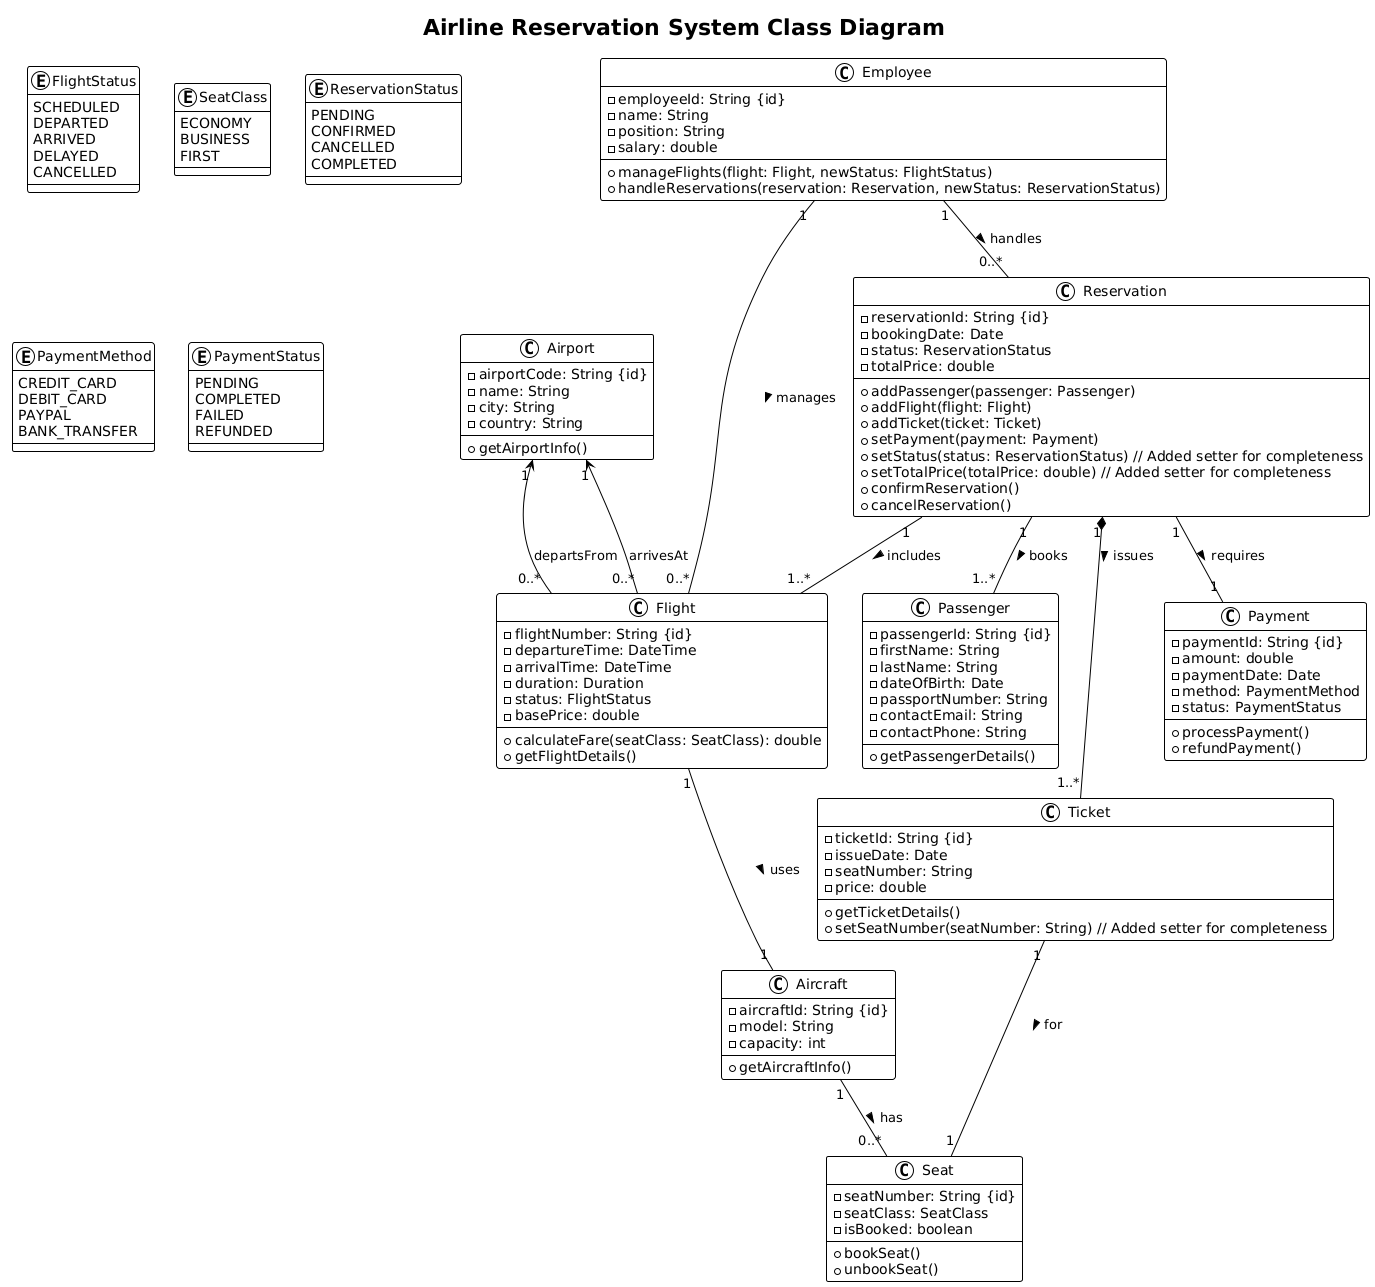

The diagram above was rendered by PlantUML. Its source (embedded in the PNG):
@startuml
!theme plain

title Airline Reservation System Class Diagram

class Airport {
  - airportCode: String {id}
  - name: String
  - city: String
  - country: String
  + getAirportInfo()
}

class Aircraft {
  - aircraftId: String {id}
  - model: String
  - capacity: int
  + getAircraftInfo()
}

class Flight {
  - flightNumber: String {id}
  - departureTime: DateTime
  - arrivalTime: DateTime
  - duration: Duration
  - status: FlightStatus
  - basePrice: double
  + calculateFare(seatClass: SeatClass): double
  + getFlightDetails()
}

enum FlightStatus {
  SCHEDULED
  DEPARTED
  ARRIVED
  DELAYED
  CANCELLED
}

class Seat {
  - seatNumber: String {id}
  - seatClass: SeatClass
  - isBooked: boolean
  + bookSeat()
  + unbookSeat()
}

enum SeatClass {
  ECONOMY
  BUSINESS
  FIRST
}

class Passenger {
  - passengerId: String {id}
  - firstName: String
  - lastName: String
  - dateOfBirth: Date
  - passportNumber: String
  - contactEmail: String
  - contactPhone: String
  + getPassengerDetails()
}

class Reservation {
  - reservationId: String {id}
  - bookingDate: Date
  - status: ReservationStatus
  - totalPrice: double
  + addPassenger(passenger: Passenger)
  + addFlight(flight: Flight)
  + addTicket(ticket: Ticket)
  + setPayment(payment: Payment)
  + setStatus(status: ReservationStatus) // Added setter for completeness
  + setTotalPrice(totalPrice: double) // Added setter for completeness
  + confirmReservation()
  + cancelReservation()
}

enum ReservationStatus {
  PENDING
  CONFIRMED
  CANCELLED
  COMPLETED
}

class Ticket {
  - ticketId: String {id}
  - issueDate: Date
  - seatNumber: String
  - price: double
  + getTicketDetails()
  + setSeatNumber(seatNumber: String) // Added setter for completeness
}

class Payment {
  - paymentId: String {id}
  - amount: double
  - paymentDate: Date
  - method: PaymentMethod
  - status: PaymentStatus
  + processPayment()
  + refundPayment()
}

enum PaymentMethod {
  CREDIT_CARD
  DEBIT_CARD
  PAYPAL
  BANK_TRANSFER
}

enum PaymentStatus {
  PENDING
  COMPLETED
  FAILED
  REFUNDED
}

class Employee {
  - employeeId: String {id}
  - name: String
  - position: String
  - salary: double
  + manageFlights(flight: Flight, newStatus: FlightStatus)
  + handleReservations(reservation: Reservation, newStatus: ReservationStatus)
}

' Relationships

' Flight and Airport (Departure/Arrival)
Airport "1" <-- "0..*" Flight : departsFrom
Airport "1" <-- "0..*" Flight : arrivesAt

' Flight and Aircraft
Flight "1" -- "1" Aircraft : uses >

' Aircraft and Seat
Aircraft "1" -- "0..*" Seat : has >

' Reservation and Passenger
Reservation "1" -- "1..*" Passenger : books >

' Reservation and Flight
Reservation "1" -- "1..*" Flight : includes >

' Reservation and Ticket (Composition: Ticket is part of a Reservation)
Reservation "1" *-- "1..*" Ticket : issues >

' Ticket and Seat (A ticket is for one seat on a specific flight)
Ticket "1" -- "1" Seat : for >

' Reservation and Payment (One payment per reservation)
Reservation "1" -- "1" Payment : requires >

' Employee manages Flights and Reservations (many-to-many implicit)
Employee "1" -- "0..*" Flight : manages >
Employee "1" -- "0..*" Reservation : handles >
@enduml